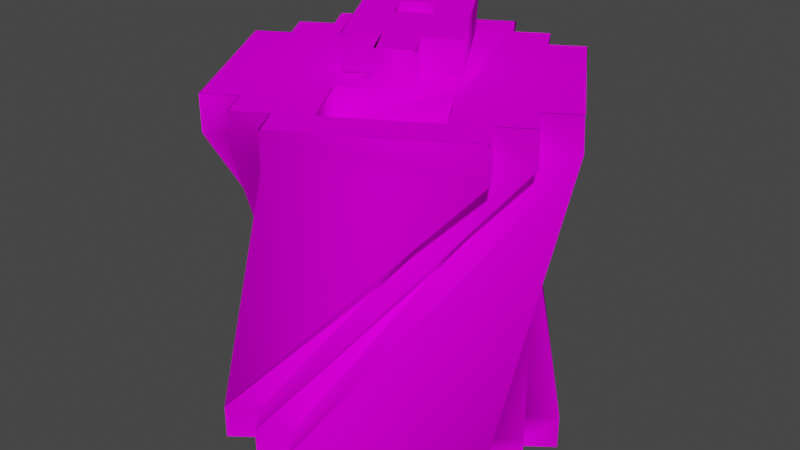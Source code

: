# Source: kann.blend  (saved by Blender 2.81.16; exported with 4.5.12 LTS)
import bpy
from mathutils import Matrix  # noqa: F401  (used for matrix-valued properties, if any)

bpy.ops.wm.read_factory_settings(use_empty=True)
scene = bpy.context.scene
scene.name = 'Scene'

# ---- collections
col_collection = bpy.data.collections.new('Collection'); scene.collection.children.link(col_collection)

# ---- images (referenced by path relative to the original .blend; pixels are not part of the script)
import os
ASSET_DIR = os.environ.get("B2B_ASSET_DIR", "")  # directory of the original .blend (textures are referenced by path, not embedded)
HERE = os.path.dirname(os.path.abspath(__file__))  # packed textures are extracted next to this script under _unpacked/

def load_image(name, relpath, width, height, colorspace="sRGB"):
    """Load a texture the original file referenced (path relative to the .blend, or extracted next to this script)."""
    p = next((c for c in (os.path.join(HERE, relpath), os.path.join(ASSET_DIR, relpath)) if relpath and os.path.exists(c)), "")
    if p:
        img = bpy.data.images.load(p, check_existing=True)
        img.name = name
    else:  # same state as the original file: an image datablock whose file is absent (Cycles renders it pink)
        img = bpy.data.images.new(name, width, height)
        img.source = "FILE"
        img.filepath = "//" + (relpath or name)
    img.colorspace_settings.name = colorspace
    return img
img_png = load_image('缶.png', '缶.png', 1024, 1024, 'sRGB')

# ---- materials (node trees are filled in below, after node groups)
mat_palette = bpy.data.materials.new('palette')
mat_palette.use_transparent_shadow = False
mat_palette.diffuse_color = (1.0, 1.0, 1.0, 1.0)
mat_palette.roughness = 1.0
mat_palette.specular_intensity = 0.0

# ---- material node trees
mat_palette.use_nodes = True; mat_palette.node_tree.nodes.clear()
_N = mat_palette.node_tree.nodes; _L = mat_palette.node_tree.links
n0 = _N.new('ShaderNodeOutputMaterial'); n0.name = 'Material Output'; n0.location = (300, 300)
n1 = _N.new('ShaderNodeBsdfPrincipled'); n1.name = 'Principled BSDF'; n1.location = (10, 300)
n1.distribution = 'GGX'
n1.subsurface_method = 'BURLEY'
n1.inputs[2].default_value = 1.0
n1.inputs[3].default_value = 1.45
n1.inputs[13].default_value = 0.0
n1.inputs[27].default_value = (0.0, 0.0, 0.0, 1.0)
n1.inputs[28].default_value = 1.0
n2 = _N.new('ShaderNodeTexImage'); n2.name = 'Image Texture'; n2.location = (-300, 600)
n2.image = img_png
_L.new(n1.outputs[0], n0.inputs[0])
_L.new(n2.outputs[0], n1.inputs[0])
n0.is_active_output = True

# ---- world
world_world = bpy.data.worlds.new('World'); scene.world = world_world
world_world.use_nodes = True; world_world.node_tree.nodes.clear()
_N = world_world.node_tree.nodes; _L = world_world.node_tree.links
n0 = _N.new('ShaderNodeOutputWorld'); n0.name = 'World Output'; n0.location = (300, 300)
n1 = _N.new('ShaderNodeBackground'); n1.name = 'Background'; n1.location = (10, 300)
n1.inputs[0].default_value = (0.05088, 0.05088, 0.05088, 1.0)
_L.new(n1.outputs[0], n0.inputs[0])
n0.is_active_output = True
world_world.color = (0.05088, 0.05088, 0.05088)
world_world.use_sun_shadow = False
world_world.sun_shadow_jitter_overblur = 0.0

# ---- meshes
me_objobject = bpy.data.meshes.new('ObjObject')
me_objobject.from_pydata([(1.546, 2.1, -1.601), (1.247, 2.0, -2.002), (1.546, 2.0, -1.601), (1.247, 2.1, -2.002), (2.242, 2.889, -1.81), (2.237, 2.989, -1.802), (1.686, 2.1, -1.581), (1.626, 2.0, -1.661), (1.686, 2.0, -1.581), (1.327, 2.1, -2.062), (1.267, 2.0, -2.142), (1.327, 2.0, -2.062), (1.267, 2.1, -2.142), (2.275, 2.889, -1.948), (2.19, 2.889, -1.896), (1.67, 2.989, -1.582), (1.826, 2.1, -1.561), (1.766, 2.0, -1.641), (1.826, 2.0, -1.561), (1.766, 2.1, -1.641), (1.347, 2.1, -2.202), (1.288, 2.0, -2.282), (1.347, 2.0, -2.202), (1.288, 2.1, -2.282), (2.307, 2.889, -2.086), (1.626, 2.889, -1.666), (1.533, 2.889, -1.617), (2.307, 2.989, -2.076), (1.619, 2.989, -1.668), (1.533, 2.989, -1.617), (1.998, 2.989, -2.009), (1.915, 2.989, -1.963), (1.738, 2.989, -1.856), (1.689, 2.989, -1.942), (1.777, 2.989, -1.994), (1.689, 3.089, -1.942), (1.619, 2.989, -2.249), (2.1, 2.889, -1.837), (2.227, 2.0, -1.86), (2.167, 2.0, -1.94), (2.227, 2.1, -1.86), (1.748, 2.0, -2.501), (1.688, 2.0, -2.581), (1.748, 2.1, -2.501), (1.688, 2.1, -2.581), (2.059, 2.889, -2.502), (1.365, 2.889, -2.103), (1.278, 2.889, -2.047), (2.052, 2.989, -2.506), (1.364, 2.989, -2.098), (1.278, 2.989, -2.047), (2.247, 2.0, -2.0), (2.187, 2.0, -2.08), (2.187, 2.1, -2.08), (1.888, 2.0, -2.48), (1.828, 2.0, -2.561), (1.888, 2.1, -2.48), (1.907, 2.889, -2.544), (1.397, 2.889, -2.229), (1.313, 2.889, -2.184), (1.915, 2.989, -2.541), (1.829, 2.989, -2.49), (1.737, 2.989, -2.439), (1.485, 2.989, -2.286), (1.743, 3.089, -2.439), (1.485, 3.089, -2.286), (2.267, 2.0, -2.14), (1.968, 2.0, -2.54), (2.267, 2.1, -2.14), (1.968, 2.1, -2.54), (1.77, 2.889, -2.577), (1.348, 2.889, -2.321), (1.778, 2.989, -2.576), (2.227, 2.0, -1.86), (1.826, 2.102, -1.561), (1.766, 2.0, -1.641), (1.686, 2.1, -1.581), (1.686, 2.0, -1.581), (2.222, 2.889, -2.033), (2.272, 2.989, -1.939), (2.221, 2.989, -2.025), (2.247, 2.0, -2.0), (2.167, 2.1, -1.94), (2.167, 2.0, -1.94), (2.247, 2.1, -2.0), (1.96, 2.889, -2.459), (1.966, 2.989, -2.455), (1.626, 2.0, -1.661), (1.548, 2.1, -1.599), (1.546, 2.0, -1.601), (1.626, 2.1, -1.661), (2.186, 2.989, -1.888), (2.187, 2.0, -2.08), (1.822, 2.889, -2.491), (1.767, 2.888, -2.577), (1.947, 3.089, -2.095), (1.946, 2.989, -2.101), (1.862, 2.989, -2.046), (1.911, 3.089, -1.956), (1.861, 3.089, -2.044), (1.67, 3.089, -2.163), (1.622, 3.089, -2.251), (1.746, 2.889, -1.856), (1.842, 2.989, -1.684), (1.853, 2.889, -1.687), (2.1, 2.989, -1.837), (1.999, 2.889, -2.017), (1.762, 2.989, -2.216), (1.759, 3.089, -2.216), (1.708, 3.089, -2.302), (1.825, 2.989, -1.906), (1.826, 3.089, -1.907), (1.775, 3.089, -1.993), (1.247, 2.0, -2.002), (1.249, 2.102, -1.996), (1.327, 2.0, -2.062), (1.807, 2.889, -1.547), (1.328, 2.1, -2.057), (1.807, 2.989, -1.547), (1.764, 2.889, -1.633), (1.756, 2.989, -1.633), (1.888, 2.0, -2.48), (1.968, 2.0, -2.54), (1.396, 2.889, -2.227), (1.968, 2.102, -2.54), (1.399, 2.989, -2.235), (1.346, 2.888, -2.318), (1.348, 2.989, -2.321), (1.267, 2.0, -2.142), (1.267, 2.1, -2.136), (1.347, 2.0, -2.202), (1.67, 2.889, -1.582), (1.346, 2.1, -2.197), (1.748, 2.0, -2.501), (1.828, 2.0, -2.561), (1.365, 2.889, -2.101), (1.828, 2.1, -2.561), (1.312, 2.889, -2.181), (1.313, 2.989, -2.184), (1.288, 2.0, -2.282), (1.285, 2.102, -2.276), (1.688, 2.0, -2.581), (1.536, 2.89, -1.615), (1.682, 2.1, -2.581), (1.278, 2.889, -2.044), (1.766, 2.002, -1.641), (2.227, 2.002, -1.86), (1.826, 2.0, -1.561), (2.167, 2.002, -1.94), (1.626, 2.002, -1.661), (1.686, 2.002, -1.581), (2.247, 2.002, -2.0), (2.187, 2.002, -2.08), (1.249, 2.002, -1.996), (1.546, 2.002, -1.601), (2.267, 2.0, -2.14), (1.328, 2.002, -2.057), (1.888, 2.002, -2.48), (1.968, 2.002, -2.54), (1.267, 2.002, -2.136), (1.346, 2.002, -2.197), (1.748, 2.002, -2.501), (1.828, 2.002, -2.561), (1.285, 2.002, -2.276), (1.682, 2.002, -2.581), (2.102, 2.889, -1.839), (2.307, 2.989, -2.08), (2.049, 2.988, -2.508), (2.221, 2.989, -2.028), (1.963, 2.988, -2.457), (2.273, 2.989, -1.943), (2.187, 2.989, -1.891), (1.912, 2.988, -2.542), (1.826, 2.988, -2.491), (2.239, 2.989, -1.805), (2.102, 2.989, -1.84), (1.774, 2.988, -2.576), (1.735, 2.988, -2.439), (1.708, 2.989, -2.302), (1.672, 2.989, -2.164), (1.845, 2.99, -1.685), (1.827, 2.989, -1.908), (1.741, 2.989, -1.856), (1.693, 2.989, -1.94), (1.483, 2.988, -2.284), (1.811, 2.99, -1.548), (1.759, 2.99, -1.633), (1.398, 2.989, -2.233), (1.346, 2.988, -2.318), (1.673, 2.99, -1.582), (1.622, 2.99, -1.667), (1.364, 2.989, -2.096), (1.312, 2.989, -2.181), (1.536, 2.99, -1.616), (1.278, 2.989, -2.044), (1.947, 3.089, -2.097), (1.74, 3.088, -2.439), (1.861, 3.089, -2.045), (1.761, 3.089, -2.216), (1.706, 3.088, -2.302), (1.913, 3.089, -1.96), (1.832, 3.089, -1.91), (1.777, 3.089, -1.995), (1.672, 3.089, -2.165), (1.621, 3.089, -2.251), (1.693, 3.089, -1.94), (1.483, 3.088, -2.285), (1.396, 2.002, -1.801)], [], [(39, 82, 40, 38), (56, 124, 122, 121), (99, 98, 31, 97), (12, 10, 11, 9), (43, 136, 134, 133), (90, 7, 8, 6), (111, 112, 34, 110), (48, 27, 24, 45), (32, 103, 104, 102), (23, 21, 22, 20), (78, 19, 16, 24), (19, 76, 77, 75), (96, 97, 31, 30), (125, 127, 126, 123), (118, 116, 4, 5), (30, 102, 106), (31, 102, 30), (110, 102, 31), (32, 102, 110), (64, 95, 96, 62), (91, 5, 4, 14), (44, 47, 46, 43), (164, 161, 160, 163), (82, 85, 45, 40), (34, 183, 182, 181), (42, 44, 43, 41), (52, 53, 84, 51), (111, 110, 31, 98), (45, 24, 74, 40), (187, 189, 186, 184), (129, 132, 130, 128), (191, 194, 193, 190), (53, 93, 57, 84), (67, 69, 68, 66), (179, 100, 108, 107), (116, 119, 117, 114), (71, 127, 72, 70), (123, 126, 124, 56), (57, 85, 82, 84), (148, 146, 147, 145), (99, 97, 96, 95), (69, 71, 70, 68), (14, 4, 88, 90), (72, 61, 93, 94), (68, 53, 92, 66), (40, 74, 18, 73), (60, 86, 85, 57), (14, 90, 6, 13), (35, 65, 63, 33), (104, 103, 105, 37), (108, 109, 178, 107), (135, 137, 136, 43), (105, 30, 106, 37), (78, 13, 76, 19), (142, 144, 143, 140), (140, 143, 141, 139), (91, 14, 13, 79), (15, 28, 25, 131), (47, 50, 49, 46), (80, 78, 24, 27), (93, 61, 60, 57), (131, 12, 9, 119), (136, 59, 58, 56), (3, 1, 2, 0), (29, 50, 144, 142), (15, 131, 119, 120), (80, 79, 13, 78), (35, 33, 34, 112), (26, 23, 20, 25), (29, 26, 25, 28), (131, 25, 132, 129), (49, 138, 137, 135), (118, 120, 119, 116), (55, 136, 56, 54), (94, 93, 53, 68), (59, 138, 125, 58), (85, 86, 48, 45), (101, 36, 178, 109), (101, 100, 179, 36), (116, 3, 0, 4), (149, 145, 150), (149, 151, 148), (149, 148, 145), (152, 151, 149), (153, 149, 154, 207), (153, 155, 152), (153, 152, 149), (156, 155, 153), (157, 155, 156), (158, 155, 157), (159, 157, 156), (160, 157, 159), (161, 157, 160), (162, 157, 161), (178, 36, 179, 107), (90, 88, 89, 87), (19, 17, 18, 16), (170, 168, 171), (169, 172, 171), (168, 169, 171), (203, 205, 202, 198), (174, 171, 175), (173, 176, 175), (175, 176, 30), (30, 176, 96), (96, 176, 177), (114, 117, 115, 113), (106, 102, 104, 165), (174, 175, 180), (63, 65, 64, 62), (177, 176, 184), (182, 183, 185), (183, 184, 185), (180, 182, 185), (174, 180, 185), (185, 184, 186), (184, 176, 187), (173, 175, 171, 172), (187, 176, 188), (189, 187, 190), (190, 187, 191), (191, 187, 192), (167, 169, 168, 166), (195, 196, 197), (197, 196, 198), (198, 196, 199), (200, 197, 201), (197, 198, 201), (201, 198, 202), (199, 196, 204), (203, 204, 205), (204, 196, 206), (205, 204, 206), (84, 82, 83, 81)])
me_objobject.polygons.foreach_set('use_smooth', [True] * 134)
_uv = me_objobject.uv_layers.new(name='UVMap')
_uv.uv.foreach_set('vector', [0.9707, 0.5, 0.9707, 0.5, 0.9707, 0.5, 0.9707, 0.5, 0.9707, 0.5, 0.9707, 0.5, 0.9707, 0.5, 0.9707, 0.5, 0.9707, 0.5, 0.9707, 0.5, 0.9707, 0.5, 0.9707, 0.5, 0.9707, 0.5, 0.9707, 0.5, 0.9707, 0.5, 0.9707, 0.5, 0.9707, 0.5, 0.9707, 0.5, 0.9707, 0.5, 0.9707, 0.5, 0.9707, 0.5, 0.9707, 0.5, 0.9707, 0.5, 0.9707, 0.5, 0.9707, 0.5, 0.9707, 0.5, 0.9707, 0.5, 0.9707, 0.5, 0.9707, 0.5, 0.9707, 0.5, 0.9707, 0.5, 0.9707, 0.5, 0.9707, 0.5, 0.9707, 0.5, 0.9707, 0.5, 0.9707, 0.5, 0.9707, 0.5, 0.9707, 0.5, 0.9707, 0.5, 0.9707, 0.5, 0.8418, 0.5, 0.8418, 0.5, 0.8418, 0.5, 0.8418, 0.5, 0.9707, 0.5, 0.9707, 0.5, 0.9707, 0.5, 0.9707, 0.5, 0.9707, 0.5, 0.9707, 0.5, 0.9707, 0.5, 0.9707, 0.5, 0.9707, 0.5, 0.9707, 0.5, 0.9707, 0.5, 0.9707, 0.5, 0.9707, 0.5, 0.9707, 0.5, 0.9707, 0.5, 0.9707, 0.5, 0.9707, 0.5, 0.9707, 0.5, 0.9707, 0.5, 0.9707, 0.5, 0.9707, 0.5, 0.9707, 0.5, 0.9707, 0.5, 0.9707, 0.5, 0.9707, 0.5, 0.9707, 0.5, 0.9707, 0.5, 0.9707, 0.5, 0.9707, 0.5, 0.9707, 0.5, 0.9707, 0.5, 0.9707, 0.5, 0.9707, 0.5, 0.9707, 0.5, 0.9707, 0.5, 0.9707, 0.5, 0.8418, 0.5, 0.8418, 0.5, 0.8418, 0.5, 0.8418, 0.5, 0.9707, 0.5, 0.9707, 0.5, 0.9707, 0.5, 0.9707, 0.5, 0.8418, 0.5, 0.8418, 0.5, 0.8418, 0.5, 0.8418, 0.5, 0.9707, 0.5, 0.9707, 0.5, 0.9707, 0.5, 0.9707, 0.5, 0.9707, 0.5, 0.9707, 0.5, 0.9707, 0.5, 0.9707, 0.5, 0.9707, 0.5, 0.9707, 0.5, 0.9707, 0.5, 0.9707, 0.5, 0.9707, 0.5, 0.9707, 0.5, 0.9707, 0.5, 0.9707, 0.5, 0.8418, 0.5, 0.8418, 0.5, 0.8418, 0.5, 0.8418, 0.5, 0.9707, 0.5, 0.9707, 0.5, 0.9707, 0.5, 0.9707, 0.5, 0.9707, 0.5, 0.9707, 0.5, 0.9707, 0.5, 0.9707, 0.5, 0.9707, 0.5, 0.9707, 0.5, 0.9707, 0.5, 0.9707, 0.5, 0.8418, 0.5, 0.8418, 0.5, 0.8418, 0.5, 0.8418, 0.5, 0.9707, 0.5, 0.9707, 0.5, 0.9707, 0.5, 0.9707, 0.5, 0.9707, 0.5, 0.9707, 0.5, 0.9707, 0.5, 0.9707, 0.5, 0.8418, 0.5, 0.8418, 0.5, 0.8418, 0.5, 0.8418, 0.5, 0.9707, 0.5, 0.9707, 0.5, 0.9707, 0.5, 0.9707, 0.5, 0.8418, 0.5, 0.8418, 0.5, 0.8418, 0.5, 0.8418, 0.5, 0.8418, 0.5, 0.8418, 0.5, 0.8418, 0.5, 0.8418, 0.5, 0.9707, 0.5, 0.9707, 0.5, 0.9707, 0.5, 0.9707, 0.5, 0.9707, 0.5, 0.9707, 0.5, 0.9707, 0.5, 0.9707, 0.5, 0.8418, 0.5, 0.8418, 0.5, 0.8418, 0.5, 0.8418, 0.5, 0.8418, 0.5, 0.8418, 0.5, 0.8418, 0.5, 0.8418, 0.5, 0.9707, 0.5, 0.9707, 0.5, 0.9707, 0.5, 0.9707, 0.5, 0.9707, 0.5, 0.9707, 0.5, 0.9707, 0.5, 0.9707, 0.5, 0.9707, 0.5, 0.9707, 0.5, 0.9707, 0.5, 0.9707, 0.5, 0.9707, 0.5, 0.9707, 0.5, 0.9707, 0.5, 0.9707, 0.5, 0.8418, 0.5, 0.8418, 0.5, 0.8418, 0.5, 0.8418, 0.5, 0.9707, 0.5, 0.9707, 0.5, 0.9707, 0.5, 0.9707, 0.5, 0.9707, 0.5, 0.9707, 0.5, 0.9707, 0.5, 0.9707, 0.5, 0.9707, 0.5, 0.9707, 0.5, 0.9707, 0.5, 0.9707, 0.5, 0.8418, 0.5, 0.8418, 0.5, 0.8418, 0.5, 0.8418, 0.5, 0.9707, 0.5, 0.9707, 0.5, 0.9707, 0.5, 0.9707, 0.5, 0.8418, 0.5, 0.8418, 0.5, 0.8418, 0.5, 0.8418, 0.5, 0.8418, 0.5, 0.8418, 0.5, 0.8418, 0.5, 0.8418, 0.5, 0.9707, 0.5, 0.9707, 0.5, 0.9707, 0.5, 0.9707, 0.5, 0.9707, 0.5, 0.9707, 0.5, 0.9707, 0.5, 0.9707, 0.5, 0.9707, 0.5, 0.9707, 0.5, 0.9707, 0.5, 0.9707, 0.5, 0.9707, 0.5, 0.9707, 0.5, 0.9707, 0.5, 0.9707, 0.5, 0.9707, 0.5, 0.9707, 0.5, 0.9707, 0.5, 0.9707, 0.5, 0.9707, 0.5, 0.9707, 0.5, 0.9707, 0.5, 0.9707, 0.5, 0.8418, 0.5, 0.8418, 0.5, 0.8418, 0.5, 0.8418, 0.5, 0.8418, 0.5, 0.8418, 0.5, 0.8418, 0.5, 0.8418, 0.5, 0.9707, 0.5, 0.9707, 0.5, 0.9707, 0.5, 0.9707, 0.5, 0.9707, 0.5, 0.9707, 0.5, 0.9707, 0.5, 0.9707, 0.5, 0.9707, 0.5, 0.9707, 0.5, 0.9707, 0.5, 0.9707, 0.5, 0.9707, 0.5, 0.9707, 0.5, 0.9707, 0.5, 0.9707, 0.5, 0.9707, 0.5, 0.9707, 0.5, 0.9707, 0.5, 0.9707, 0.5, 0.8418, 0.5, 0.8418, 0.5, 0.8418, 0.5, 0.8418, 0.5, 0.9707, 0.5, 0.9707, 0.5, 0.9707, 0.5, 0.9707, 0.5, 0.8418, 0.5, 0.8418, 0.5, 0.8418, 0.5, 0.8418, 0.5, 0.9707, 0.5, 0.9707, 0.5, 0.9707, 0.5, 0.9707, 0.5, 0.9707, 0.5, 0.9707, 0.5, 0.9707, 0.5, 0.9707, 0.5, 0.9707, 0.5, 0.9707, 0.5, 0.9707, 0.5, 0.9707, 0.5, 0.8418, 0.5, 0.8418, 0.5, 0.8418, 0.5, 0.8418, 0.5, 0.9707, 0.5, 0.9707, 0.5, 0.9707, 0.5, 0.9707, 0.5, 0.9707, 0.5, 0.9707, 0.5, 0.9707, 0.5, 0.9707, 0.5, 0.9707, 0.5, 0.9707, 0.5, 0.9707, 0.5, 0.9707, 0.5, 0.9707, 0.5, 0.9707, 0.5, 0.9707, 0.5, 0.9707, 0.5, 0.8418, 0.5, 0.8418, 0.5, 0.8418, 0.5, 0.8418, 0.5, 0.9707, 0.5, 0.9707, 0.5, 0.9707, 0.5, 0.9707, 0.5, 0.9707, 0.5, 0.9707, 0.5, 0.9707, 0.5, 0.9707, 0.5, 0.9707, 0.5, 0.9707, 0.5, 0.9707, 0.5, 0.9707, 0.5, 0.9707, 0.5, 0.9707, 0.5, 0.9707, 0.5, 0.9707, 0.5, 0.9707, 0.5, 0.9707, 0.5, 0.9707, 0.5, 0.9707, 0.5, 0.9707, 0.5, 0.9707, 0.5, 0.9707, 0.5, 0.9707, 0.5, 0.9707, 0.5, 0.9707, 0.5, 0.9707, 0.5, 0.9707, 0.5, 0.9707, 0.5, 0.9707, 0.5, 0.9707, 0.5, 0.9707, 0.5, 0.9707, 0.5, 0.9707, 0.5, 0.9707, 0.5, 0.9707, 0.5, 0.9707, 0.5, 0.9707, 0.5, 0.9707, 0.5, 0.9707, 0.5, 0.9707, 0.5, 0.9707, 0.5, 0.9707, 0.5, 0.9707, 0.5, 0.9707, 0.5, 0.9707, 0.5, 0.9707, 0.5, 0.9707, 0.5, 0.9707, 0.5, 0.9707, 0.5, 0.9707, 0.5, 0.9707, 0.5, 0.9707, 0.5, 0.9707, 0.5, 0.9707, 0.5, 0.9707, 0.5, 0.9707, 0.5, 0.9707, 0.5, 0.9707, 0.5, 0.9707, 0.5, 0.9707, 0.5, 0.9707, 0.5, 0.9707, 0.5, 0.9707, 0.5, 0.9707, 0.5, 0.9707, 0.5, 0.9707, 0.5, 0.9707, 0.5, 0.9707, 0.5, 0.9707, 0.5, 0.9707, 0.5, 0.9707, 0.5, 0.9707, 0.5, 0.9707, 0.5, 0.9707, 0.5, 0.9707, 0.5, 0.9707, 0.5, 0.9707, 0.5, 0.9707, 0.5, 0.9707, 0.5, 0.9707, 0.5, 0.9707, 0.5, 0.9707, 0.5, 0.9707, 0.5, 0.9707, 0.5, 0.9707, 0.5, 0.9707, 0.5, 0.5371, 0.5, 0.5371, 0.5, 0.5371, 0.5, 0.5371, 0.5, 0.9707, 0.5, 0.9707, 0.5, 0.9707, 0.5, 0.9707, 0.5, 0.9707, 0.5, 0.9707, 0.5, 0.9707, 0.5, 0.9707, 0.5, 0.9707, 0.5, 0.9707, 0.5, 0.9707, 0.5, 0.9707, 0.5, 0.9707, 0.5, 0.9707, 0.5, 0.9707, 0.5, 0.9707, 0.5, 0.9707, 0.5, 0.9707, 0.5, 0.9707, 0.5, 0.9707, 0.5, 0.9707, 0.5, 0.9707, 0.5, 0.9707, 0.5, 0.9707, 0.5, 0.9707, 0.5, 0.9707, 0.5, 0.9707, 0.5, 0.9707, 0.5, 0.9707, 0.5, 0.9707, 0.5, 0.9707, 0.5, 0.9707, 0.5, 0.9707, 0.5, 0.9707, 0.5, 0.9707, 0.5, 0.9707, 0.5, 0.9707, 0.5, 0.9707, 0.5, 0.9707, 0.5, 0.9707, 0.5, 0.9707, 0.5, 0.9707, 0.5, 0.9707, 0.5, 0.9707, 0.5, 0.9707, 0.5, 0.9707, 0.5, 0.9707, 0.5, 0.9707, 0.5, 0.9707, 0.5, 0.9707, 0.5, 0.9707, 0.5, 0.9707, 0.5, 0.9707, 0.5, 0.9707, 0.5, 0.9707, 0.5, 0.9707, 0.5, 0.9707, 0.5, 0.9707, 0.5, 0.9707, 0.5, 0.9707, 0.5, 0.9707, 0.5, 0.9707, 0.5, 0.9707, 0.5, 0.9707, 0.5, 0.9707, 0.5, 0.9707, 0.5, 0.9707, 0.5, 0.9707, 0.5, 0.9707, 0.5, 0.9707, 0.5, 0.9707, 0.5, 0.9707, 0.5, 0.9707, 0.5, 0.9707, 0.5, 0.9707, 0.5, 0.9707, 0.5, 0.9707, 0.5, 0.9707, 0.5, 0.9707, 0.5, 0.9707, 0.5, 0.9707, 0.5, 0.9707, 0.5])
me_objobject.materials.append(mat_palette)
me_objobject.use_remesh_fix_poles = True
me_objobject.use_remesh_preserve_attributes = False
me_objobject.use_mirror_vertex_groups = False
me_objobject.update()
me_objobject.normals_split_custom_set([tuple(v) for v in zip(*[iter([0.8013, 0.0, -0.5983, 0.9453, -0.1452, -0.292, 0.99, -0.1404, -0.01381, 0.8013, 0.0, -0.5983, -0.8061, -0.3388, -0.4852, -0.7516, -0.219, -0.6222, -0.5983, 0.0, -0.8013, -0.5983, 0.0, -0.8013, 0.9749, 0.006973, 0.2227, 0.9614, 0.01402, 0.2748, 0.7024, 0.3797, 0.6021, 0.7906, 0.5802, 0.1955, -0.6289, -0.1761, 0.7573, -0.8013, 0.0, 0.5983, -0.8013, 0.0, 0.5983, -0.4693, -0.295, 0.8323, -0.8379, -0.2675, -0.4758, -0.7643, -0.1657, -0.6232, -0.5983, 0.0, -0.8013, -0.5983, 0.0, -0.8013, 0.3033, -0.1708, 0.9375, -0.8013, 0.0, 0.5983, -0.8013, 0.0, 0.5983, -0.5258, 0.2544, 0.8117, -0.2485, -0.01681, 0.9685, -0.2494, -0.0009237, 0.9684, -0.2636, -0.0009549, 0.9646, 0.2238, -0.0008983, 0.9746, 0.2444, 0.02417, -0.9694, 0.9597, -0.0199, 0.2803, 0.9233, 0.09479, 0.3722, 0.495, -0.2073, -0.8438, 0.9673, 0.09391, 0.2356, 0.2772, 0.05554, -0.9592, 0.1515, 0.5956, -0.7888, 0.769, 0.609, 0.1944, -0.6314, -0.2221, 0.743, -0.8013, 0.0, 0.5983, -0.8013, 0.0, 0.5983, -0.4768, -0.3635, 0.8003, 0.75, 0.1249, 0.6496, 0.3243, -0.04251, 0.945, -0.5476, 0.302, 0.7804, 0.9233, 0.09479, 0.3722, 0.3243, -0.04251, 0.945, 0.7535, -0.1884, 0.6298, 0.5983, 0.0, 0.8013, 0.5983, 0.0, 0.8013, 0.4369, 0.8954, 0.0866, 0.7906, 0.5802, 0.1955, 0.7024, 0.3797, 0.6021, -0.1106, 0.8972, 0.4275, -0.8689, 0.04574, 0.4928, -0.8689, 0.04574, 0.4928, -0.9464, -0.26, 0.1917, -0.9452, -0.2785, 0.1704, -0.261, -0.04043, 0.9645, -0.3967, 0.1102, 0.9113, 0.8816, -0.2126, 0.4214, 0.9593, 0.03508, 0.2803, -0.1106, 0.8972, 0.4275, 0.769, 0.609, 0.1944, -0.1971, 0.5565, 0.8072, 0.7024, 0.3797, 0.6021, 0.769, 0.609, 0.1944, -0.1106, 0.8972, 0.4275, 0.2238, -0.0008983, 0.9746, 0.769, 0.609, 0.1944, 0.7024, 0.3797, 0.6021, 0.9673, 0.09391, 0.2356, 0.769, 0.609, 0.1944, 0.2238, -0.0008983, 0.9746, 0.2634, -0.0003949, -0.9647, 0.9664, -0.03361, 0.2549, 0.4369, 0.8954, 0.0866, 0.2177, 0.0004911, -0.976, 0.9785, 0.02001, 0.2052, 0.9593, 0.03508, 0.2803, 0.8816, -0.2126, 0.4214, 0.7442, 0.01277, 0.6679, 0.5447, 0.2906, -0.7867, -0.3111, 0.2355, -0.9207, -0.1542, 0.3648, -0.9182, 0.5118, 0.318, -0.7981, 0.0, -1.0, -7.284e-07, -0.001376, -1.0, -0.001827, -0.001318, -1.0, -0.001709, 0.0, -1.0, -7.284e-07, 0.9453, -0.1452, -0.292, 0.6841, -0.007672, -0.7293, 0.495, -0.2073, -0.8438, 0.99, -0.1404, -0.01381, 0.0005344, 1.0, -0.0036, 0.0003717, 1.0, -0.00278, 0.0002879, 1.0, -0.002736, 0.0005344, 1.0, -0.0036, 0.8013, 0.0, -0.5983, 0.5447, 0.2906, -0.7867, 0.5118, 0.318, -0.7981, 0.8013, 0.0, -0.5983, 0.8013, 0.0, -0.5983, 0.9439, -0.03128, -0.3287, 0.9961, 0.0737, -0.04852, 0.8013, 0.0, -0.5983, -0.2485, -0.01681, 0.9685, 0.2238, -0.0008983, 0.9746, 0.7024, 0.3797, 0.6021, 0.9614, 0.01402, 0.2748, 0.495, -0.2073, -0.8438, 0.9233, 0.09479, 0.3722, 0.7777, -0.01524, 0.6284, 0.99, -0.1404, -0.01381, 0.0002474, 1.0, -0.002332, 0.000247, 1.0, -0.002331, 0.0002574, 1.0, -0.002327, 0.000248, 1.0, -0.002334, -0.7869, 0.2997, -0.5394, -0.7787, 0.2836, -0.5596, -0.6034, 0.03804, -0.7965, -0.6034, 0.03804, -0.7965, 0.0002478, 1.0, -0.002333, 0.0002476, 1.0, -0.002331, 0.0002476, 1.0, -0.002331, 0.0002569, 1.0, -0.002335, 0.9439, -0.03128, -0.3287, 0.6385, 0.1083, -0.7619, 0.4051, -0.08532, -0.9103, 0.9961, 0.0737, -0.04852, 0.8013, 0.0, -0.5983, 0.5157, 0.002485, -0.8568, 0.973, 0.2091, -0.09734, 0.9898, 0.0, 0.1424, 0.2006, 0.5776, -0.7913, 0.2628, -0.009781, -0.9648, -0.9694, -0.01606, -0.2451, -0.7985, 0.5683, -0.1985, -0.3967, 0.1102, 0.9113, -0.6617, 0.1644, 0.7315, -0.7585, 0.3604, -0.5429, -0.7542, 0.3468, -0.5576, -0.2735, 0.01628, -0.9617, -0.5143, 0.02146, -0.8574, -0.5143, 0.02146, -0.8574, -0.1554, 0.01351, -0.9878, -0.9452, -0.2785, 0.1704, -0.9464, -0.26, 0.1917, -0.7516, -0.219, -0.6222, -0.8061, -0.3388, -0.4852, 0.4051, -0.08532, -0.9103, 0.6841, -0.007672, -0.7293, 0.9453, -0.1452, -0.292, 0.9961, 0.0737, -0.04852, -0.001092, -1.0, -0.002283, -0.003276, -1.0, -0.006887, -0.003276, -1.0, -0.006887, -0.001208, -1.0, -0.001501, 0.9749, 0.006973, 0.2227, 0.7906, 0.5802, 0.1955, 0.4369, 0.8954, 0.0866, 0.9664, -0.03361, 0.2549, 0.5157, 0.002485, -0.8568, -0.2735, 0.01628, -0.9617, -0.1554, 0.01351, -0.9878, 0.973, 0.2091, -0.09734, 0.7442, 0.01277, 0.6679, 0.8816, -0.2126, 0.4214, 0.7491, -0.2495, 0.6136, 0.3033, -0.1708, 0.9375, 0.8469, -0.06773, -0.5274, 0.2045, -0.009154, -0.9788, 0.6385, 0.1083, -0.7619, 0.9354, 0.177, -0.3061, 0.973, 0.2091, -0.09734, 0.9439, -0.03128, -0.3287, 0.5983, 0.0, 0.8013, 0.9898, 0.0, 0.1424, 0.99, -0.1404, -0.01381, 0.7777, -0.01524, 0.6284, 0.5983, 0.0, 0.8013, 0.5983, 0.0, 0.8013, 0.2719, 0.006323, -0.9623, 0.2472, -0.0308, -0.9685, 0.6841, -0.007672, -0.7293, 0.4051, -0.08532, -0.9103, 0.7442, 0.01277, 0.6679, 0.3033, -0.1708, 0.9375, -0.5258, 0.2544, 0.8117, 0.9149, -0.09841, 0.3914, -0.2472, 0.0006023, 0.969, -0.9696, 0.009392, -0.2446, -0.9696, 0.009392, -0.2446, -0.2472, 0.0006023, 0.969, 0.1515, 0.5956, -0.7888, 0.2772, 0.05554, -0.9592, -0.9677, -0.02842, -0.2504, -0.9677, -0.02842, -0.2504, -0.9694, -0.01606, -0.2451, -0.2395, -0.00631, 0.9709, -0.1957, 0.5766, 0.7933, -0.7985, 0.5683, -0.1985, -0.9512, -0.2212, 0.215, -0.9527, -0.2337, 0.1943, -0.7643, -0.1657, -0.6232, -0.8379, -0.2675, -0.4758, -0.9677, -0.02842, -0.2504, -0.1106, 0.8972, 0.4275, -0.1971, 0.5565, 0.8072, -0.9677, -0.02842, -0.2504, 0.75, 0.1249, 0.6496, 0.9149, -0.09841, 0.3914, 0.7535, -0.1884, 0.6298, 0.3243, -0.04251, 0.945, -0.9594, 0.0164, 0.2817, -0.9882, 0.0254, 0.151, -0.7859, 0.01491, -0.6182, -0.8648, 0.02467, -0.5015, -0.8648, 0.02467, -0.5015, -0.7859, 0.01491, -0.6182, -0.6039, -0.003427, -0.7971, -0.6039, -0.003427, -0.7971, 0.9785, 0.02001, 0.2052, 0.7442, 0.01277, 0.6679, 0.9149, -0.09841, 0.3914, 0.9606, 0.002211, 0.2778, -0.2684, -0.005577, 0.9633, -0.2399, 0.001491, 0.9708, -0.6893, 0.05783, 0.7222, -0.4224, -0.08895, 0.902, -0.3111, 0.2355, -0.9207, -0.5263, 0.01837, -0.8501, -0.5263, 0.01837, -0.8501, -0.1542, 0.3648, -0.9182, 0.9788, -0.003074, 0.2046, 0.75, 0.1249, 0.6496, 0.9233, 0.09479, 0.3722, 0.9597, -0.0199, 0.2803, 0.6385, 0.1083, -0.7619, 0.2045, -0.009154, -0.9788, 0.2719, 0.006323, -0.9623, 0.4051, -0.08532, -0.9103, -0.4224, -0.08895, 0.902, -0.6289, -0.1761, 0.7573, -0.4693, -0.295, 0.8323, -0.6617, 0.1644, 0.7315, 0.5499, 0.2588, -0.7941, -0.2617, 0.1749, -0.9492, -0.1003, 0.2907, -0.9516, 0.5607, 0.2501, -0.7893, -0.6221, -0.002474, 0.783, -0.8013, 0.0, 0.5983, -0.8013, 0.0, 0.5983, -0.5056, -0.00377, 0.8628, -0.8582, -0.00129, 0.5133, -0.8582, -0.00129, 0.5133, -0.9882, 0.0254, 0.151, -0.9594, 0.0164, 0.2817, -0.2684, -0.005577, 0.9633, -0.4224, -0.08895, 0.902, -0.6617, 0.1644, 0.7315, -0.2395, -0.01007, 0.9708, 0.9788, -0.003074, 0.2046, 0.9606, 0.002211, 0.2778, 0.9149, -0.09841, 0.3914, 0.75, 0.1249, 0.6496, -0.2472, 0.0006023, 0.969, -0.2472, 0.0006023, 0.969, -0.2636, -0.0009549, 0.9646, -0.2494, -0.0009237, 0.9684, 0.1892, -0.2887, 0.9385, -0.6314, -0.2221, 0.743, -0.4768, -0.3635, 0.8003, -0.6893, 0.05783, 0.7222, 0.4874, 0.02663, 0.8728, 0.1892, -0.2887, 0.9385, -0.6893, 0.05783, 0.7222, -0.2399, 0.001491, 0.9708, -0.4224, -0.08895, 0.902, -0.6893, 0.05783, 0.7222, -0.7787, 0.2836, -0.5596, -0.7869, 0.2997, -0.5394, -0.848, -0.002002, 0.53, -0.848, -0.002002, 0.53, -0.9527, -0.2337, 0.1943, -0.9512, -0.2212, 0.215, -0.261, -0.04043, 0.9645, -0.2395, -0.01007, 0.9708, -0.6617, 0.1644, 0.7315, -0.3967, 0.1102, 0.9113, 0.8013, 0.0, -0.5983, 0.5499, 0.2588, -0.7941, 0.5607, 0.2501, -0.7893, 0.8013, 0.0, -0.5983, 0.9354, 0.177, -0.3061, 0.6385, 0.1083, -0.7619, 0.9439, -0.03128, -0.3287, 0.973, 0.2091, -0.09734, -0.2617, 0.1749, -0.9492, -0.4933, -0.02001, -0.8696, -0.4933, -0.02001, -0.8696, -0.1003, 0.2907, -0.9516, 0.6841, -0.007672, -0.7293, 0.2472, -0.0308, -0.9685, 0.2444, 0.02417, -0.9694, 0.495, -0.2073, -0.8438, 0.965, -0.0001404, 0.2624, 0.7943, 0.575, 0.196, -0.1957, 0.5766, 0.7933, -0.2395, -0.00631, 0.9709, 0.965, -0.0001404, 0.2624, 0.2628, -0.009781, -0.9648, 0.2006, 0.5776, -0.7913, 0.7943, 0.575, 0.196, -0.3967, 0.1102, 0.9113, -0.6221, -0.002474, 0.783, -0.5056, -0.00377, 0.8628, 0.8816, -0.2126, 0.4214, -0.001071, -1.0, 0.001191, -0.001208, -1.0, -0.001501, -0.0006928, -1.0, 0.004777, -0.001071, -1.0, 0.001191, 0.0, -1.0, 1.884e-06, -0.001092, -1.0, -0.002283, -0.001071, -1.0, 0.001191, -0.001092, -1.0, -0.002283, -0.001208, -1.0, -0.001501, 0.001124, -0.9999, 0.01524, 0.0, -1.0, 1.884e-06, -0.001071, -1.0, 0.001191, -0.001208, -1.0, -6.917e-05, -0.001071, -1.0, 0.001191, -0.002758, -1.0, 0.002081, -0.002758, -1.0, 0.002081, -0.001208, -1.0, -6.917e-05, -0.0004397, -1.0, 0.007112, 0.001124, -0.9999, 0.01524, -0.001208, -1.0, -6.917e-05, 0.001124, -0.9999, 0.01524, -0.001071, -1.0, 0.001191, -0.00159, -1.0, -0.001714, -0.0004397, -1.0, 0.007112, -0.001208, -1.0, -6.917e-05, -0.001276, -1.0, -0.003026, -0.0004397, -1.0, 0.007112, -0.00159, -1.0, -0.001714, 0.0005371, -1.0, -0.004985, -0.0004397, -1.0, 0.007112, -0.001276, -1.0, -0.003026, -0.0005361, -1.0, 2.503e-05, -0.001276, -1.0, -0.003026, -0.00159, -1.0, -0.001714, -0.001318, -1.0, -0.001709, -0.001276, -1.0, -0.003026, -0.0005361, -1.0, 2.503e-05, -0.001376, -1.0, -0.001827, -0.001276, -1.0, -0.003026, -0.001318, -1.0, -0.001709, -0.002043, -1.0, -0.002736, -0.001276, -1.0, -0.003026, -0.001376, -1.0, -0.001827, -0.1957, 0.5766, 0.7933, 0.7943, 0.575, 0.196, 0.2006, 0.5776, -0.7913, -0.7985, 0.5683, -0.1985, 0.3033, -0.1708, 0.9375, 0.7491, -0.2495, 0.6136, 0.6111, -0.01619, 0.7914, 0.6111, -0.01619, 0.7914, 0.3243, -0.04251, 0.945, -0.8013, 0.0, 0.5983, -0.8013, 0.0, 0.5983, -0.5476, 0.302, 0.7804, 0.00025, 1.0, -0.002332, 0.0002473, 1.0, -0.002331, 0.0002477, 1.0, -0.00233, 0.0002467, 1.0, -0.002334, 0.0002467, 1.0, -0.00233, 0.0002477, 1.0, -0.00233, 0.0002473, 1.0, -0.002331, 0.0002467, 1.0, -0.002334, 0.0002477, 1.0, -0.00233, 0.0002155, 1.0, -0.002321, 0.0002226, 1.0, -0.002325, 0.0001945, 1.0, -0.002334, 0.000244, 1.0, -0.002334, 0.0002483, 1.0, -0.002331, 0.0002477, 1.0, -0.00233, 0.0001541, 1.0, -0.00229, 0.0002467, 1.0, -0.002326, 0.0002351, 1.0, -0.002403, 0.0001541, 1.0, -0.00229, 0.0001541, 1.0, -0.00229, 0.0002351, 1.0, -0.002403, -0.1106, 0.8972, 0.4275, -0.1106, 0.8972, 0.4275, 0.0002351, 1.0, -0.002403, 0.4369, 0.8954, 0.0866, 0.4369, 0.8954, 0.0866, 0.0002351, 1.0, -0.002403, 7.854e-05, 1.0, -0.002365, -0.7542, 0.3468, -0.5576, -0.7585, 0.3604, -0.5429, -0.6027, 0.05138, -0.7963, -0.6027, 0.05138, -0.7963, -0.1971, 0.5565, 0.8072, 0.769, 0.609, 0.1944, 0.1515, 0.5956, -0.7888, -0.001285, 1.0, -0.000569, 0.0002483, 1.0, -0.002331, 0.0001541, 1.0, -0.00229, 0.0002453, 1.0, -0.002329, -0.9696, 0.009392, -0.2446, -0.9696, 0.009392, -0.2446, 0.2634, -0.0003949, -0.9647, 0.2177, 0.0004911, -0.976, 7.854e-05, 1.0, -0.002365, 0.0002351, 1.0, -0.002403, 0.000248, 1.0, -0.002334, 0.0002879, 1.0, -0.002736, 0.0003717, 1.0, -0.00278, 0.000248, 1.0, -0.00233, 0.0003717, 1.0, -0.00278, 0.000248, 1.0, -0.002334, 0.000248, 1.0, -0.00233, 0.0002453, 1.0, -0.002329, 0.0002879, 1.0, -0.002736, 0.000248, 1.0, -0.00233, 0.0002483, 1.0, -0.002331, 0.0002453, 1.0, -0.002329, 0.000248, 1.0, -0.00233, 0.000248, 1.0, -0.00233, 0.000248, 1.0, -0.002334, 0.0002574, 1.0, -0.002327, 0.000248, 1.0, -0.002334, 0.0002351, 1.0, -0.002403, 0.0002474, 1.0, -0.002332, 0.0002467, 1.0, -0.002326, 0.0001541, 1.0, -0.00229, 0.0002477, 1.0, -0.00233, 0.0002467, 1.0, -0.00233, 0.0002474, 1.0, -0.002332, 0.0002351, 1.0, -0.002403, 0.0002504, 1.0, -0.002332, 0.000247, 1.0, -0.002331, 0.0002474, 1.0, -0.002332, 0.0002569, 1.0, -0.002335, 0.0002569, 1.0, -0.002335, 0.0002474, 1.0, -0.002332, 0.0002478, 1.0, -0.002333, 0.0002478, 1.0, -0.002333, 0.0002474, 1.0, -0.002332, 0.0002455, 1.0, -0.002337, 0.0002467, 1.0, -0.002331, 0.0002467, 1.0, -0.002334, 0.0002473, 1.0, -0.002331, 0.0002467, 1.0, -0.002331, 0.0002464, 1.0, -0.002334, 0.0002472, 1.0, -0.002331, 0.0002905, 1.0, -0.002356, 0.0002905, 1.0, -0.002356, 0.0002472, 1.0, -0.002331, 0.000244, 1.0, -0.002334, 0.000244, 1.0, -0.002334, 0.0002472, 1.0, -0.002331, 0.0002465, 1.0, -0.002328, 0.0003106, 1.0, -0.002369, 0.0002905, 1.0, -0.002356, 0.0002822, 1.0, -0.002362, 0.0002905, 1.0, -0.002356, 0.000244, 1.0, -0.002334, 0.0002822, 1.0, -0.002362, 0.0002822, 1.0, -0.002362, 0.000244, 1.0, -0.002334, 0.0001945, 1.0, -0.002334, 0.0002465, 1.0, -0.002328, 0.0002472, 1.0, -0.002331, 0.0002435, 1.0, -0.002325, 0.0002155, 1.0, -0.002321, 0.0002435, 1.0, -0.002325, 0.0002226, 1.0, -0.002325, 0.0002435, 1.0, -0.002325, 0.0002472, 1.0, -0.002331, 0.0002456, 1.0, -0.002326, 0.0002226, 1.0, -0.002325, 0.0002435, 1.0, -0.002325, 0.0002456, 1.0, -0.002326, 0.9961, 0.0737, -0.04852, 0.9453, -0.1452, -0.292, 0.5983, 0.0, 0.8013, 0.5983, 0.0, 0.8013])] * 3)])

# ---- objects
ob_objobject = bpy.data.objects.new('ObjObject', me_objobject)

# ---- transforms, parenting, visibility, modifiers, constraints
ob_objobject.location = (0.0, 0.0, 0.0)
ob_objobject.rotation_euler = (1.571, -0.0, 0.0)
ob_objobject.lineart.crease_threshold = 0.0

# ---- collection membership
col_collection.objects.link(ob_objobject)

# ---- scene / render settings (as saved in the file)
scene.frame_start = 1; scene.frame_end = 250; scene.frame_set(1)
scene.render.engine = 'BLENDER_EEVEE_NEXT'
scene.cycles.use_denoising = False
scene.cycles.samples = 128
scene.cycles.sampling_pattern = 'TABULATED_SOBOL'
scene.cycles.use_adaptive_sampling = False
scene.cycles.use_light_tree = False
scene.view_settings.view_transform = 'Filmic'
bpy.context.view_layer.update()

# ---- added for rendering (the .blend has no active camera and no usable light): camera, sun
cam_auto = bpy.data.cameras.new('AutoCamera')
cam_auto.lens = 50.0
cam_auto.sensor_width = 36.0
cam_auto.clip_end = 1000.0
ob_auto_camera = bpy.data.objects.new('AutoCamera', cam_auto)
scene.collection.objects.link(ob_auto_camera)
ob_auto_camera.location = (3.4781, 0.0228238, 3.90539)
ob_auto_camera.rotation_euler = (1.09748, -7.21219e-08, 0.694738)
scene.camera = ob_auto_camera
light_auto_sun = bpy.data.lights.new('AutoSun', 'SUN')
light_auto_sun.energy = 3.0
light_auto_sun.angle = 0.0523599
ob_auto_sun = bpy.data.objects.new('AutoSun', light_auto_sun)
scene.collection.objects.link(ob_auto_sun)
ob_auto_sun.rotation_euler = (0.872665, 0.174533, 0.523599)
bpy.context.view_layer.update()
